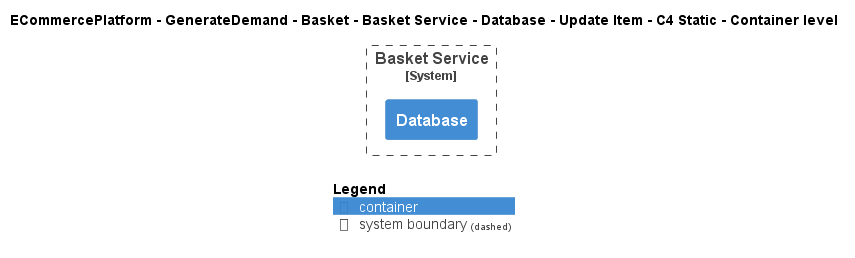

The diagram above was rendered by PlantUML. Its source (embedded in the PNG):
@startuml
!include ..\..\..\..\..\..\..\..\..\.c4s\C4_Container.puml

AddElementTag("c4interflow:lifecycle:new", $bgColor=green, $fontColor=#ffffff, $borderColor=green, $shadowing="False")
AddElementTag("c4interflow:lifecycle:changed", $bgColor=orange, $fontColor=#ffffff, $borderColor=orange, $shadowing="False")
AddElementTag("c4interflow:lifecycle:removed", $bgColor=red, $fontColor=#ffffff, $borderColor=red, $shadowing="False")

AddRelTag("c4interflow:lifecycle:new", $textColor=green, $lineColor=green)
AddRelTag("c4interflow:lifecycle:changed", $textColor=orange, $lineColor=orange)
AddRelTag("c4interflow:lifecycle:removed", $textColor=red, $lineColor=red)

SHOW_PERSON_PORTRAIT()
LAYOUT_TOP_DOWN()

skinparam linetype polyline

title ECommercePlatform - GenerateDemand - Basket - Basket Service - Database - Update Item - C4 Static - Container level


System_Boundary(ECommercePlatform.GenerateDemand.Basket.SoftwareSystems.BasketService, "Basket Service") {
    Container(ECommercePlatform.GenerateDemand.Basket.SoftwareSystems.BasketService.Containers.Database, "Database", "", "")
}



SHOW_LEGEND()
@enduml